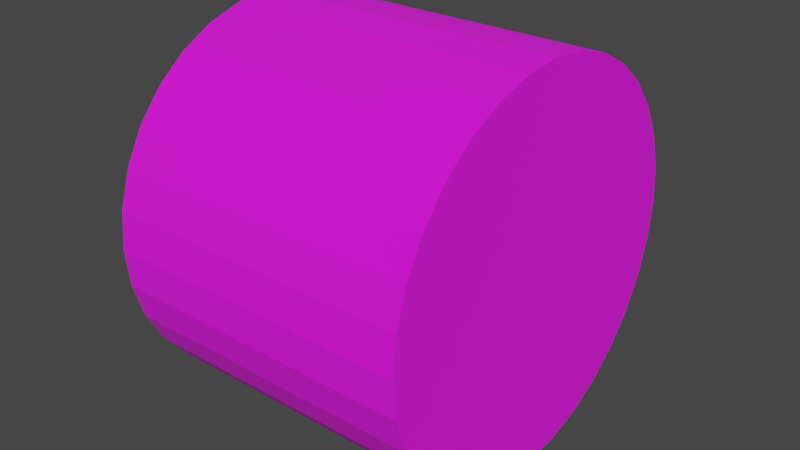 # Source: hay-bale.blend  (saved by Blender 3.2.14; exported with 4.5.12 LTS)
import bpy
from mathutils import Matrix  # noqa: F401  (used for matrix-valued properties, if any)

bpy.ops.wm.read_factory_settings(use_empty=True)
scene = bpy.context.scene
scene.name = 'Scene'

# ---- collections
col_collection = bpy.data.collections.new('Collection'); scene.collection.children.link(col_collection)

# ---- images (referenced by path relative to the original .blend; pixels are not part of the script)
import os
ASSET_DIR = os.environ.get("B2B_ASSET_DIR", "")  # directory of the original .blend (textures are referenced by path, not embedded)
HERE = os.path.dirname(os.path.abspath(__file__))  # packed textures are extracted next to this script under _unpacked/

def load_image(name, relpath, width, height, colorspace="sRGB"):
    """Load a texture the original file referenced (path relative to the .blend, or extracted next to this script)."""
    p = next((c for c in (os.path.join(HERE, relpath), os.path.join(ASSET_DIR, relpath)) if relpath and os.path.exists(c)), "")
    if p:
        img = bpy.data.images.load(p, check_existing=True)
        img.name = name
    else:  # same state as the original file: an image datablock whose file is absent (Cycles renders it pink)
        img = bpy.data.images.new(name, width, height)
        img.source = "FILE"
        img.filepath = "//" + (relpath or name)
    img.colorspace_settings.name = colorspace
    return img
img_cylinder_base_color = load_image('Cylinder Base Color', 'Cylinder Base Color.png', 1024, 1024, 'sRGB')

# ---- materials (node trees are filled in below, after node groups)
mat_material_001 = bpy.data.materials.new('Material.001')
mat_material_001.use_transparent_shadow = False

# ---- material node trees
mat_material_001.use_nodes = True; mat_material_001.node_tree.nodes.clear()
_N = mat_material_001.node_tree.nodes; _L = mat_material_001.node_tree.links
n0 = _N.new('ShaderNodeBsdfPrincipled'); n0.name = 'Principled BSDF'; n0.location = (10, 300)
n0.distribution = 'GGX'
n0.subsurface_method = 'RANDOM_WALK_SKIN'
n0.inputs[2].default_value = 1.0
n0.inputs[3].default_value = 1.45
n0.inputs[27].default_value = (0.0, 0.0, 0.0, 1.0)
n0.inputs[28].default_value = 1.0
n1 = _N.new('ShaderNodeOutputMaterial'); n1.name = 'Material Output'; n1.location = (300, 300)
n2 = _N.new('ShaderNodeTexImage'); n2.name = 'Image Texture'; n2.location = (-280, 270)
n2.image = img_cylinder_base_color
_L.new(n0.outputs[0], n1.inputs[0])
_L.new(n2.outputs[0], n0.inputs[0])
n1.is_active_output = True

# ---- world
world_world = bpy.data.worlds.new('World'); scene.world = world_world
world_world.use_nodes = True; world_world.node_tree.nodes.clear()
_N = world_world.node_tree.nodes; _L = world_world.node_tree.links
n0 = _N.new('ShaderNodeOutputWorld'); n0.name = 'World Output'; n0.location = (300, 300)
n1 = _N.new('ShaderNodeBackground'); n1.name = 'Background'; n1.location = (10, 300)
n1.inputs[0].default_value = (0.05088, 0.05088, 0.05088, 1.0)
_L.new(n1.outputs[0], n0.inputs[0])
n0.is_active_output = True
world_world.color = (0.05088, 0.05088, 0.05088)
world_world.use_sun_shadow = False
world_world.sun_shadow_jitter_overblur = 0.0

# ---- meshes
me_cylinder_001 = bpy.data.meshes.new('Cylinder.001')
me_cylinder_001.from_pydata([(0.0, 0.75, -0.6), (0.0, 0.75, 0.6), (0.1463, 0.7356, -0.6), (0.1463, 0.7356, 0.6), (0.287, 0.6929, -0.6), (0.287, 0.6929, 0.6), (0.4167, 0.6236, -0.6), (0.4167, 0.6236, 0.6), (0.5303, 0.5303, -0.6), (0.5303, 0.5303, 0.6), (0.6236, 0.4167, -0.6), (0.6236, 0.4167, 0.6), (0.6929, 0.287, -0.6), (0.6929, 0.287, 0.6), (0.7356, 0.1463, -0.6), (0.7356, 0.1463, 0.6), (0.75, -3.278e-08, -0.6), (0.75, -3.278e-08, 0.6), (0.7356, -0.1463, -0.6), (0.7356, -0.1463, 0.6), (0.6929, -0.287, -0.6), (0.6929, -0.287, 0.6), (0.6236, -0.4167, -0.6), (0.6236, -0.4167, 0.6), (0.5303, -0.5303, -0.6), (0.5303, -0.5303, 0.6), (0.4167, -0.6236, -0.6), (0.4167, -0.6236, 0.6), (0.287, -0.6929, -0.6), (0.287, -0.6929, 0.6), (0.1463, -0.7356, -0.6), (0.1463, -0.7356, 0.6), (-6.557e-08, -0.75, -0.6), (-6.557e-08, -0.75, 0.6), (-0.1463, -0.7356, -0.6), (-0.1463, -0.7356, 0.6), (-0.287, -0.6929, -0.6), (-0.287, -0.6929, 0.6), (-0.4167, -0.6236, -0.6), (-0.4167, -0.6236, 0.6), (-0.5303, -0.5303, -0.6), (-0.5303, -0.5303, 0.6), (-0.6236, -0.4167, -0.6), (-0.6236, -0.4167, 0.6), (-0.6929, -0.287, -0.6), (-0.6929, -0.287, 0.6), (-0.7356, -0.1463, -0.6), (-0.7356, -0.1463, 0.6), (-0.75, 8.944e-09, -0.6), (-0.75, 8.944e-09, 0.6), (-0.7356, 0.1463, -0.6), (-0.7356, 0.1463, 0.6), (-0.6929, 0.287, -0.6), (-0.6929, 0.287, 0.6), (-0.6236, 0.4167, -0.6), (-0.6236, 0.4167, 0.6), (-0.5303, 0.5303, -0.6), (-0.5303, 0.5303, 0.6), (-0.4167, 0.6236, -0.6), (-0.4167, 0.6236, 0.6), (-0.287, 0.6929, -0.6), (-0.287, 0.6929, 0.6), (-0.1463, 0.7356, -0.6), (-0.1463, 0.7356, 0.6)], [], [(0, 1, 3, 2), (2, 3, 5, 4), (4, 5, 7, 6), (6, 7, 9, 8), (8, 9, 11, 10), (10, 11, 13, 12), (12, 13, 15, 14), (14, 15, 17, 16), (16, 17, 19, 18), (18, 19, 21, 20), (20, 21, 23, 22), (22, 23, 25, 24), (24, 25, 27, 26), (26, 27, 29, 28), (28, 29, 31, 30), (30, 31, 33, 32), (32, 33, 35, 34), (34, 35, 37, 36), (36, 37, 39, 38), (38, 39, 41, 40), (40, 41, 43, 42), (42, 43, 45, 44), (44, 45, 47, 46), (46, 47, 49, 48), (48, 49, 51, 50), (50, 51, 53, 52), (52, 53, 55, 54), (54, 55, 57, 56), (56, 57, 59, 58), (58, 59, 61, 60), (3, 1, 63, 61, 59, 57, 55, 53, 51, 49, 47, 45, 43, 41, 39, 37, 35, 33, 31, 29, 27, 25, 23, 21, 19, 17, 15, 13, 11, 9, 7, 5), (60, 61, 63, 62), (62, 63, 1, 0), (0, 2, 4, 6, 8, 10, 12, 14, 16, 18, 20, 22, 24, 26, 28, 30, 32, 34, 36, 38, 40, 42, 44, 46, 48, 50, 52, 54, 56, 58, 60, 62)])
_uv = me_cylinder_001.uv_layers.new(name='UVMap')
_uv.uv.foreach_set('vector', [0.2551, 0.2501, 0.0001143, 0.2501, 0.0001144, 0.2188, 0.2551, 0.2188, 0.2551, 0.2188, 0.0001144, 0.2188, 0.0001145, 0.1876, 0.2551, 0.1876, 0.2551, 0.1876, 0.0001145, 0.1876, 0.0001145, 0.1563, 0.2551, 0.1563, 0.2551, 0.1563, 0.0001145, 0.1563, 0.0001146, 0.1251, 0.2551, 0.1251, 0.2551, 0.1251, 0.0001146, 0.1251, 0.0001147, 0.09384, 0.2551, 0.09384, 0.2551, 0.09384, 0.0001147, 0.09384, 0.0001148, 0.0626, 0.2551, 0.0626, 0.2551, 0.0626, 0.0001148, 0.0626, 0.0001149, 0.03136, 0.2551, 0.03136, 0.2551, 0.03136, 0.0001149, 0.03136, 0.000115, 0.0001139, 0.2551, 0.0001149, 0.2551, 0.9999, 0.0001149, 0.9999, 0.0001148, 0.9686, 0.2551, 0.9686, 0.2551, 0.9686, 0.0001148, 0.9686, 0.0001147, 0.9374, 0.2551, 0.9374, 0.2551, 0.9374, 0.0001147, 0.9374, 0.0001146, 0.9062, 0.2551, 0.9062, 0.2551, 0.9062, 0.0001146, 0.9062, 0.0001145, 0.8749, 0.2551, 0.8749, 0.2551, 0.8749, 0.0001145, 0.8749, 0.0001144, 0.8437, 0.2551, 0.8437, 0.2551, 0.8437, 0.0001144, 0.8437, 0.0001143, 0.8124, 0.2551, 0.8124, 0.2551, 0.8124, 0.0001143, 0.8124, 0.0001143, 0.7812, 0.2551, 0.7812, 0.2551, 0.7812, 0.0001143, 0.7812, 0.0001142, 0.7499, 0.2551, 0.7499, 0.2551, 0.7499, 0.0001142, 0.7499, 0.0001141, 0.7187, 0.2551, 0.7187, 0.2551, 0.7187, 0.0001141, 0.7187, 0.0001141, 0.6875, 0.2551, 0.6875, 0.2551, 0.6875, 0.0001141, 0.6875, 0.000114, 0.6562, 0.2551, 0.6562, 0.2551, 0.6562, 0.000114, 0.6562, 0.000114, 0.625, 0.2551, 0.625, 0.2551, 0.625, 0.000114, 0.625, 0.0001139, 0.5937, 0.2551, 0.5937, 0.2551, 0.5937, 0.0001139, 0.5937, 0.0001139, 0.5625, 0.2551, 0.5625, 0.2551, 0.5625, 0.0001139, 0.5625, 0.0001139, 0.5312, 0.2551, 0.5312, 0.2551, 0.5312, 0.0001139, 0.5312, 0.0001139, 0.5, 0.2551, 0.5, 0.2551, 0.5, 0.0001139, 0.5, 0.0001139, 0.4688, 0.2551, 0.4688, 0.2551, 0.4688, 0.0001139, 0.4688, 0.000114, 0.4375, 0.2551, 0.4375, 0.2551, 0.4375, 0.000114, 0.4375, 0.000114, 0.4063, 0.2551, 0.4063, 0.2551, 0.4063, 0.000114, 0.4063, 0.000114, 0.375, 0.2551, 0.375, 0.2551, 0.375, 0.000114, 0.375, 0.0001141, 0.3438, 0.2551, 0.3438, 0.2551, 0.3438, 0.0001141, 0.3438, 0.0001141, 0.3125, 0.2551, 0.3125, 0.5545, 0.2338, 0.5371, 0.2598, 0.5151, 0.2819, 0.4891, 0.2993, 0.4602, 0.3112, 0.4296, 0.3173, 0.3983, 0.3173, 0.3677, 0.3112, 0.3388, 0.2993, 0.3128, 0.2819, 0.2908, 0.2598, 0.2734, 0.2338, 0.2614, 0.205, 0.2553, 0.1743, 0.2553, 0.1431, 0.2614, 0.1125, 0.2734, 0.08359, 0.2908, 0.05762, 0.3128, 0.03552, 0.3388, 0.01817, 0.3677, 0.006209, 0.3983, 0.000114, 0.4296, 0.0001139, 0.4602, 0.006209, 0.4891, 0.01817, 0.5151, 0.03552, 0.5371, 0.05761, 0.5545, 0.08359, 0.5665, 0.1125, 0.5726, 0.1431, 0.5726, 0.1743, 0.5665, 0.205, 0.2551, 0.3125, 0.0001141, 0.3125, 0.0001142, 0.2813, 0.2551, 0.2813, 0.2551, 0.2813, 0.0001142, 0.2813, 0.0001143, 0.2501, 0.2551, 0.2501, 0.4296, 0.3176, 0.4602, 0.3237, 0.4891, 0.3356, 0.5151, 0.353, 0.5371, 0.3751, 0.5545, 0.401, 0.5665, 0.4299, 0.5726, 0.4605, 0.5726, 0.4918, 0.5665, 0.5224, 0.5545, 0.5513, 0.5371, 0.5773, 0.5151, 0.5994, 0.4891, 0.6167, 0.4602, 0.6287, 0.4296, 0.6348, 0.3983, 0.6348, 0.3677, 0.6287, 0.3388, 0.6167, 0.3128, 0.5994, 0.2908, 0.5773, 0.2734, 0.5513, 0.2614, 0.5224, 0.2553, 0.4918, 0.2553, 0.4605, 0.2614, 0.4299, 0.2734, 0.401, 0.2908, 0.3751, 0.3128, 0.353, 0.3388, 0.3356, 0.3677, 0.3237, 0.3983, 0.3176])
me_cylinder_001.materials.append(mat_material_001)
me_cylinder_001.update()

# ---- objects
ob_bale = bpy.data.objects.new('Bale', me_cylinder_001)

# ---- transforms, parenting, visibility, modifiers, constraints
ob_bale.location = (0.0, 0.0, 0.75)
ob_bale.rotation_euler = (0.0, 1.571, 0.0)

# ---- collection membership
col_collection.objects.link(ob_bale)

# ---- scene / render settings (as saved in the file)
scene.frame_start = 1; scene.frame_end = 250; scene.frame_set(1)
scene.render.engine = 'BLENDER_EEVEE_NEXT'
scene.cycles.sampling_pattern = 'TABULATED_SOBOL'
scene.cycles.use_light_tree = False
scene.view_settings.view_transform = 'Filmic'
bpy.context.view_layer.update()

# ---- added for rendering (the .blend has no active camera and no usable light): camera, sun
cam_auto = bpy.data.cameras.new('AutoCamera')
cam_auto.lens = 50.0
cam_auto.sensor_width = 36.0
cam_auto.clip_end = 1000.0
ob_auto_camera = bpy.data.objects.new('AutoCamera', cam_auto)
scene.collection.objects.link(ob_auto_camera)
ob_auto_camera.location = (2.25497, -2.70596, 2.55397)
ob_auto_camera.rotation_euler = (1.09748, -7.21219e-08, 0.694738)
scene.camera = ob_auto_camera
light_auto_sun = bpy.data.lights.new('AutoSun', 'SUN')
light_auto_sun.energy = 3.0
light_auto_sun.angle = 0.0523599
ob_auto_sun = bpy.data.objects.new('AutoSun', light_auto_sun)
scene.collection.objects.link(ob_auto_sun)
ob_auto_sun.rotation_euler = (0.872665, 0.174533, 0.523599)
bpy.context.view_layer.update()
